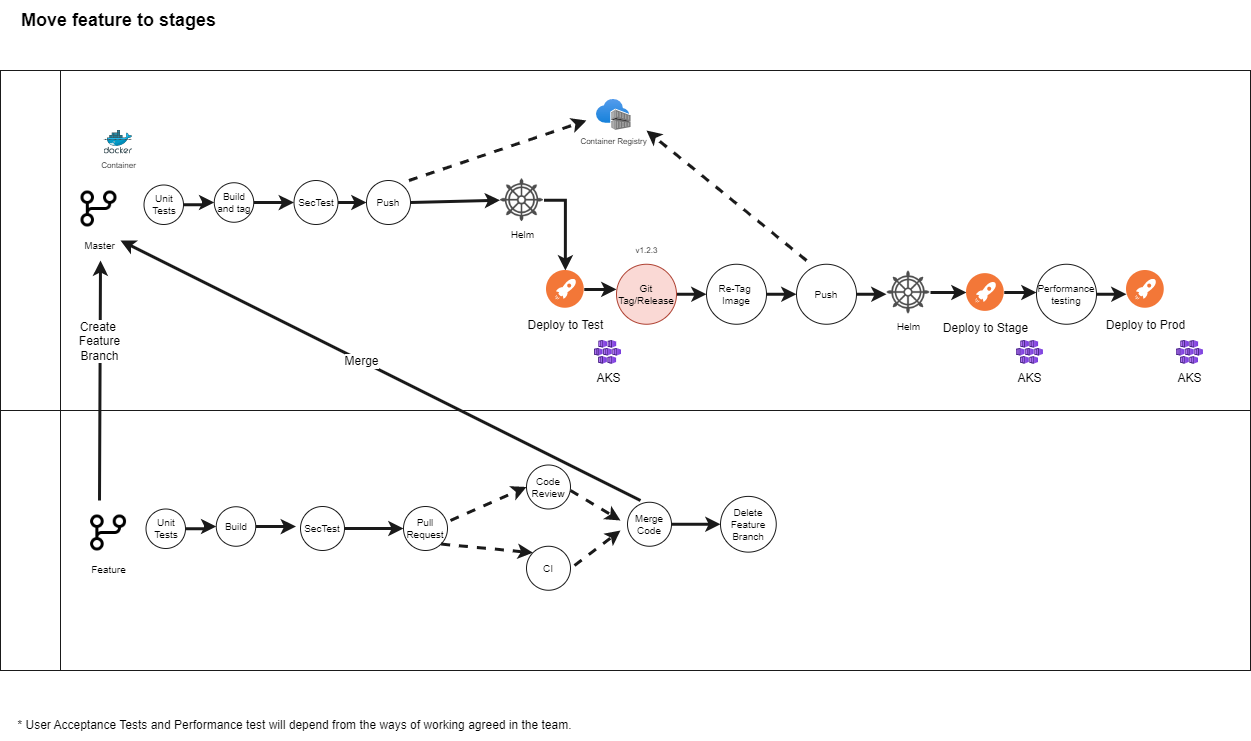

The diagram above was exported from draw.io. Its source (the exported page's mxGraphModel, read from the mxfile embedded in the PNG):
<mxGraphModel dx="1422" dy="-1446" grid="1" gridSize="10" guides="1" tooltips="1" connect="1" arrows="1" fold="1" page="1" pageScale="1" pageWidth="850" pageHeight="1100" math="0" shadow="0">
  <root>
    <mxCell id="0" />
    <mxCell id="1" parent="0" />
    <mxCell id="6VUkrxPV8HhihuDetGDr-1" value="" style="rounded=0;whiteSpace=wrap;html=1;strokeColor=#1A1A1A;strokeWidth=1;fontSize=10;fontColor=none;fillColor=#FFFFFF;" vertex="1" parent="1">
      <mxGeometry x="60" y="2270" width="1190" height="340" as="geometry" />
    </mxCell>
    <mxCell id="6VUkrxPV8HhihuDetGDr-2" value="Move feature to stages" style="text;html=1;align=center;verticalAlign=middle;resizable=0;points=[];autosize=1;strokeColor=none;fillColor=none;fontSize=18;fontColor=none;fontStyle=1" vertex="1" parent="1">
      <mxGeometry x="7.83" y="2200" width="220" height="40" as="geometry" />
    </mxCell>
    <mxCell id="6VUkrxPV8HhihuDetGDr-3" style="edgeStyle=orthogonalEdgeStyle;rounded=0;orthogonalLoop=1;jettySize=auto;html=1;entryX=0;entryY=0.5;entryDx=0;entryDy=0;labelBackgroundColor=none;strokeColor=#1A1A1A;strokeWidth=3;fontSize=8;fontColor=none;startArrow=none;startFill=0;endArrow=classic;endFill=1;fillColor=#6C8EBF;" edge="1" parent="1" source="6VUkrxPV8HhihuDetGDr-4" target="6VUkrxPV8HhihuDetGDr-7">
      <mxGeometry relative="1" as="geometry" />
    </mxCell>
    <mxCell id="6VUkrxPV8HhihuDetGDr-4" value="Build and tag" style="ellipse;whiteSpace=wrap;html=1;aspect=fixed;strokeColor=#1A1A1A;strokeWidth=1;fontSize=10;fontColor=none;fillColor=#FFFFFF;" vertex="1" parent="1">
      <mxGeometry x="213.75" y="2382.25" width="39.5" height="39.5" as="geometry" />
    </mxCell>
    <mxCell id="6VUkrxPV8HhihuDetGDr-5" value="Push" style="ellipse;whiteSpace=wrap;html=1;aspect=fixed;strokeColor=#1A1A1A;strokeWidth=1;fontSize=10;fontColor=none;fillColor=#FFFFFF;" vertex="1" parent="1">
      <mxGeometry x="366" y="2380" width="44" height="44" as="geometry" />
    </mxCell>
    <mxCell id="6VUkrxPV8HhihuDetGDr-6" style="edgeStyle=orthogonalEdgeStyle;rounded=0;orthogonalLoop=1;jettySize=auto;html=1;entryX=0;entryY=0.5;entryDx=0;entryDy=0;labelBackgroundColor=none;strokeColor=#1A1A1A;strokeWidth=3;fontSize=8;fontColor=none;startArrow=none;startFill=0;endArrow=classic;endFill=1;fillColor=#6C8EBF;" edge="1" parent="1" source="6VUkrxPV8HhihuDetGDr-7" target="6VUkrxPV8HhihuDetGDr-5">
      <mxGeometry relative="1" as="geometry" />
    </mxCell>
    <mxCell id="6VUkrxPV8HhihuDetGDr-7" value="SecTest" style="ellipse;whiteSpace=wrap;html=1;aspect=fixed;strokeColor=#1A1A1A;strokeWidth=1;fontSize=10;fontColor=none;fillColor=#FFFFFF;" vertex="1" parent="1">
      <mxGeometry x="293.49999999999994" y="2380" width="44" height="44" as="geometry" />
    </mxCell>
    <mxCell id="6VUkrxPV8HhihuDetGDr-8" value="Container Registry" style="aspect=fixed;html=1;points=[];align=center;image;fontSize=8;image=img/lib/azure2/containers/Container_Registries.svg;strokeColor=#1A1A1A;strokeWidth=1;fontColor=none;fillColor=#FFFFFF;" vertex="1" parent="1">
      <mxGeometry x="596" y="2299" width="34.56" height="31" as="geometry" />
    </mxCell>
    <mxCell id="6VUkrxPV8HhihuDetGDr-9" value="" style="endArrow=classic;html=1;rounded=0;labelBackgroundColor=none;strokeColor=#1A1A1A;strokeWidth=3;fontSize=10;fontColor=none;fillColor=#6C8EBF;dashed=1;" edge="1" parent="1">
      <mxGeometry width="50" height="50" relative="1" as="geometry">
        <mxPoint x="408.5" y="2380" as="sourcePoint" />
        <mxPoint x="586" y="2320" as="targetPoint" />
      </mxGeometry>
    </mxCell>
    <mxCell id="6VUkrxPV8HhihuDetGDr-10" value="Container" style="sketch=0;aspect=fixed;html=1;points=[];align=center;image;fontSize=8;image=img/lib/mscae/Docker.svg;strokeColor=#1A1A1A;strokeWidth=1;fontColor=none;fillColor=#FFFFFF;" vertex="1" parent="1">
      <mxGeometry x="103.5" y="2330" width="28.66" height="23.5" as="geometry" />
    </mxCell>
    <mxCell id="6VUkrxPV8HhihuDetGDr-11" style="edgeStyle=orthogonalEdgeStyle;rounded=0;orthogonalLoop=1;jettySize=auto;html=1;entryX=0.5;entryY=0;entryDx=0;entryDy=0;labelBackgroundColor=none;strokeColor=#1A1A1A;strokeWidth=3;fontSize=8;fontColor=#000000;startArrow=none;startFill=0;endArrow=classic;endFill=1;fillColor=#6C8EBF;" edge="1" parent="1" source="6VUkrxPV8HhihuDetGDr-12" target="6VUkrxPV8HhihuDetGDr-15">
      <mxGeometry relative="1" as="geometry" />
    </mxCell>
    <mxCell id="6VUkrxPV8HhihuDetGDr-12" value="Helm" style="shape=image;html=1;verticalAlign=top;verticalLabelPosition=bottom;labelBackgroundColor=#ffffff;imageAspect=0;aspect=fixed;image=https://cdn3.iconfinder.com/data/icons/travelling-icon-set/800/helm-128.png;fontFamily=Helvetica;fontSize=10;fontColor=none;align=center;strokeColor=#1A1A1A;strokeWidth=1;fillColor=#FFFFFF;" vertex="1" parent="1">
      <mxGeometry x="499.5" y="2377.75" width="44" height="44" as="geometry" />
    </mxCell>
    <mxCell id="6VUkrxPV8HhihuDetGDr-13" value="" style="endArrow=classic;html=1;rounded=0;labelBackgroundColor=none;strokeColor=#1A1A1A;strokeWidth=3;fontSize=10;fontColor=none;fillColor=#6C8EBF;entryX=0;entryY=0.5;entryDx=0;entryDy=0;exitX=1;exitY=0.5;exitDx=0;exitDy=0;" edge="1" parent="1" source="6VUkrxPV8HhihuDetGDr-5" target="6VUkrxPV8HhihuDetGDr-12">
      <mxGeometry width="50" height="50" relative="1" as="geometry">
        <mxPoint x="416" y="2410" as="sourcePoint" />
        <mxPoint x="446" y="2380" as="targetPoint" />
      </mxGeometry>
    </mxCell>
    <mxCell id="6VUkrxPV8HhihuDetGDr-14" style="edgeStyle=orthogonalEdgeStyle;rounded=0;orthogonalLoop=1;jettySize=auto;html=1;labelBackgroundColor=none;strokeColor=#1A1A1A;strokeWidth=3;fontSize=8;fontColor=#000000;startArrow=none;startFill=0;endArrow=classic;endFill=1;fillColor=#6C8EBF;" edge="1" parent="1" source="6VUkrxPV8HhihuDetGDr-15">
      <mxGeometry relative="1" as="geometry">
        <mxPoint x="616" y="2488.875" as="targetPoint" />
      </mxGeometry>
    </mxCell>
    <mxCell id="6VUkrxPV8HhihuDetGDr-15" value="&lt;font color=&quot;#000000&quot;&gt;Deploy to Test&lt;/font&gt;" style="aspect=fixed;perimeter=ellipsePerimeter;html=1;align=center;shadow=0;dashed=0;fontColor=#4277BB;labelBackgroundColor=#ffffff;fontSize=12;spacingTop=3;image;image=img/lib/ibm/devops/continuous_deploy.svg;strokeColor=#1A1A1A;strokeWidth=1;fillColor=#FFFFFF;" vertex="1" parent="1">
      <mxGeometry x="546" y="2470" width="37.75" height="37.75" as="geometry" />
    </mxCell>
    <mxCell id="6VUkrxPV8HhihuDetGDr-16" style="edgeStyle=orthogonalEdgeStyle;rounded=0;orthogonalLoop=1;jettySize=auto;html=1;entryX=0;entryY=0.5;entryDx=0;entryDy=0;labelBackgroundColor=none;strokeColor=#1A1A1A;strokeWidth=3;fontSize=8;fontColor=#000000;startArrow=none;startFill=0;endArrow=classic;endFill=1;fillColor=#6C8EBF;" edge="1" parent="1" source="6VUkrxPV8HhihuDetGDr-17" target="6VUkrxPV8HhihuDetGDr-19">
      <mxGeometry relative="1" as="geometry" />
    </mxCell>
    <mxCell id="6VUkrxPV8HhihuDetGDr-17" value="Git Tag/Release" style="ellipse;whiteSpace=wrap;html=1;aspect=fixed;strokeColor=#ae4132;strokeWidth=1;fontSize=10;fillColor=#fad9d5;" vertex="1" parent="1">
      <mxGeometry x="616" y="2463.75" width="60" height="60" as="geometry" />
    </mxCell>
    <mxCell id="6VUkrxPV8HhihuDetGDr-18" style="edgeStyle=orthogonalEdgeStyle;rounded=0;orthogonalLoop=1;jettySize=auto;html=1;entryX=0;entryY=0.5;entryDx=0;entryDy=0;labelBackgroundColor=none;strokeColor=#1A1A1A;strokeWidth=3;fontSize=8;fontColor=#000000;startArrow=none;startFill=0;endArrow=classic;endFill=1;fillColor=#6C8EBF;" edge="1" parent="1" source="6VUkrxPV8HhihuDetGDr-19" target="6VUkrxPV8HhihuDetGDr-21">
      <mxGeometry relative="1" as="geometry" />
    </mxCell>
    <mxCell id="6VUkrxPV8HhihuDetGDr-19" value="Re-Tag&amp;nbsp; Image" style="ellipse;whiteSpace=wrap;html=1;aspect=fixed;strokeColor=#1A1A1A;strokeWidth=1;fontSize=10;fontColor=none;fillColor=#FFFFFF;" vertex="1" parent="1">
      <mxGeometry x="706" y="2463.75" width="60" height="60" as="geometry" />
    </mxCell>
    <mxCell id="6VUkrxPV8HhihuDetGDr-20" style="edgeStyle=orthogonalEdgeStyle;rounded=0;orthogonalLoop=1;jettySize=auto;html=1;entryX=0;entryY=0.5;entryDx=0;entryDy=0;labelBackgroundColor=none;strokeColor=#1A1A1A;strokeWidth=3;fontSize=8;fontColor=#000000;startArrow=none;startFill=0;endArrow=classic;endFill=1;fillColor=#6C8EBF;" edge="1" parent="1" source="6VUkrxPV8HhihuDetGDr-21">
      <mxGeometry relative="1" as="geometry">
        <mxPoint x="886" y="2493.75" as="targetPoint" />
      </mxGeometry>
    </mxCell>
    <mxCell id="6VUkrxPV8HhihuDetGDr-21" value="Push" style="ellipse;whiteSpace=wrap;html=1;aspect=fixed;strokeColor=#1A1A1A;strokeWidth=1;fontSize=10;fontColor=none;fillColor=#FFFFFF;" vertex="1" parent="1">
      <mxGeometry x="796" y="2463.75" width="60" height="60" as="geometry" />
    </mxCell>
    <mxCell id="6VUkrxPV8HhihuDetGDr-22" style="edgeStyle=orthogonalEdgeStyle;rounded=0;orthogonalLoop=1;jettySize=auto;html=1;entryX=0;entryY=0.5;entryDx=0;entryDy=0;labelBackgroundColor=none;strokeColor=#1A1A1A;strokeWidth=3;fontSize=8;fontColor=#000000;startArrow=none;startFill=0;endArrow=classic;endFill=1;fillColor=#6C8EBF;" edge="1" parent="1" source="6VUkrxPV8HhihuDetGDr-23" target="6VUkrxPV8HhihuDetGDr-26">
      <mxGeometry relative="1" as="geometry" />
    </mxCell>
    <mxCell id="6VUkrxPV8HhihuDetGDr-23" value="Helm" style="shape=image;html=1;verticalAlign=top;verticalLabelPosition=bottom;labelBackgroundColor=#ffffff;imageAspect=0;aspect=fixed;image=https://cdn3.iconfinder.com/data/icons/travelling-icon-set/800/helm-128.png;fontFamily=Helvetica;fontSize=10;fontColor=none;align=center;strokeColor=#1A1A1A;strokeWidth=1;fillColor=#FFFFFF;" vertex="1" parent="1">
      <mxGeometry x="886" y="2470" width="44" height="44" as="geometry" />
    </mxCell>
    <mxCell id="6VUkrxPV8HhihuDetGDr-24" value="" style="endArrow=classic;html=1;rounded=0;labelBackgroundColor=none;strokeColor=#1A1A1A;strokeWidth=3;fontSize=10;fontColor=none;fillColor=#6C8EBF;dashed=1;" edge="1" parent="1">
      <mxGeometry width="50" height="50" relative="1" as="geometry">
        <mxPoint x="806" y="2460" as="sourcePoint" />
        <mxPoint x="646" y="2330" as="targetPoint" />
      </mxGeometry>
    </mxCell>
    <mxCell id="6VUkrxPV8HhihuDetGDr-25" style="edgeStyle=orthogonalEdgeStyle;rounded=0;orthogonalLoop=1;jettySize=auto;html=1;labelBackgroundColor=none;strokeColor=#1A1A1A;strokeWidth=3;fontSize=8;fontColor=#000000;startArrow=none;startFill=0;endArrow=classic;endFill=1;fillColor=#6C8EBF;" edge="1" parent="1" source="6VUkrxPV8HhihuDetGDr-26">
      <mxGeometry relative="1" as="geometry">
        <mxPoint x="1036" y="2492.0050000000006" as="targetPoint" />
      </mxGeometry>
    </mxCell>
    <mxCell id="6VUkrxPV8HhihuDetGDr-26" value="&lt;font color=&quot;#000000&quot;&gt;Deploy to Stage&lt;/font&gt;" style="aspect=fixed;perimeter=ellipsePerimeter;html=1;align=center;shadow=0;dashed=0;fontColor=#4277BB;labelBackgroundColor=#ffffff;fontSize=12;spacingTop=3;image;image=img/lib/ibm/devops/continuous_deploy.svg;strokeColor=#1A1A1A;strokeWidth=1;fillColor=#FFFFFF;" vertex="1" parent="1">
      <mxGeometry x="966" y="2473.13" width="37.75" height="37.75" as="geometry" />
    </mxCell>
    <mxCell id="6VUkrxPV8HhihuDetGDr-27" style="edgeStyle=orthogonalEdgeStyle;rounded=0;orthogonalLoop=1;jettySize=auto;html=1;labelBackgroundColor=none;strokeColor=#1A1A1A;strokeWidth=3;fontSize=8;fontColor=#000000;startArrow=none;startFill=0;endArrow=classic;endFill=1;fillColor=#6C8EBF;" edge="1" parent="1" source="6VUkrxPV8HhihuDetGDr-28">
      <mxGeometry relative="1" as="geometry">
        <mxPoint x="1126" y="2493.75" as="targetPoint" />
      </mxGeometry>
    </mxCell>
    <mxCell id="6VUkrxPV8HhihuDetGDr-28" value="Performance testing" style="ellipse;whiteSpace=wrap;html=1;aspect=fixed;strokeColor=#1A1A1A;strokeWidth=1;fontSize=10;fontColor=none;fillColor=#FFFFFF;" vertex="1" parent="1">
      <mxGeometry x="1036" y="2463.75" width="60" height="60" as="geometry" />
    </mxCell>
    <mxCell id="6VUkrxPV8HhihuDetGDr-29" value="&lt;font color=&quot;#000000&quot;&gt;Deploy to Prod&lt;/font&gt;" style="aspect=fixed;perimeter=ellipsePerimeter;html=1;align=center;shadow=0;dashed=0;fontColor=#4277BB;labelBackgroundColor=#ffffff;fontSize=12;spacingTop=3;image;image=img/lib/ibm/devops/continuous_deploy.svg;strokeColor=#1A1A1A;strokeWidth=1;fillColor=#FFFFFF;" vertex="1" parent="1">
      <mxGeometry x="1126" y="2470" width="37.75" height="37.75" as="geometry" />
    </mxCell>
    <mxCell id="6VUkrxPV8HhihuDetGDr-30" value="v1.2.3" style="text;html=1;align=center;verticalAlign=middle;resizable=0;points=[];autosize=1;strokeColor=none;fillColor=none;fontSize=8;fontColor=#000000;" vertex="1" parent="1">
      <mxGeometry x="621" y="2440" width="50" height="20" as="geometry" />
    </mxCell>
    <mxCell id="6VUkrxPV8HhihuDetGDr-31" style="edgeStyle=orthogonalEdgeStyle;rounded=0;orthogonalLoop=1;jettySize=auto;html=1;entryX=0;entryY=0.5;entryDx=0;entryDy=0;labelBackgroundColor=none;strokeColor=#1A1A1A;strokeWidth=3;fontSize=8;fontColor=#000000;startArrow=none;startFill=0;endArrow=classic;endFill=1;fillColor=#6C8EBF;" edge="1" parent="1" source="6VUkrxPV8HhihuDetGDr-33" target="6VUkrxPV8HhihuDetGDr-4">
      <mxGeometry relative="1" as="geometry" />
    </mxCell>
    <mxCell id="6VUkrxPV8HhihuDetGDr-32" value="" style="rounded=0;whiteSpace=wrap;html=1;strokeColor=#1A1A1A;strokeWidth=1;fontSize=10;fontColor=none;fillColor=#FFFFFF;" vertex="1" parent="1">
      <mxGeometry y="2270" width="60" height="340" as="geometry" />
    </mxCell>
    <mxCell id="6VUkrxPV8HhihuDetGDr-33" value="Unit Tests" style="ellipse;whiteSpace=wrap;html=1;aspect=fixed;strokeColor=#1A1A1A;strokeWidth=1;fontSize=10;fontColor=none;fillColor=#FFFFFF;" vertex="1" parent="1">
      <mxGeometry x="143.5" y="2384.5" width="39.5" height="39.5" as="geometry" />
    </mxCell>
    <mxCell id="6VUkrxPV8HhihuDetGDr-34" value="AKS" style="aspect=fixed;html=1;points=[];align=center;image;fontSize=12;image=img/lib/azure2/compute/Container_Services_Deprecated.svg;strokeColor=#1A1A1A;strokeWidth=1;fontColor=#000000;fillColor=#FFFFFF;" vertex="1" parent="1">
      <mxGeometry x="594.0899999999999" y="2540" width="26.91" height="23.75" as="geometry" />
    </mxCell>
    <mxCell id="6VUkrxPV8HhihuDetGDr-35" value="AKS" style="aspect=fixed;html=1;points=[];align=center;image;fontSize=12;image=img/lib/azure2/compute/Container_Services_Deprecated.svg;strokeColor=#1A1A1A;strokeWidth=1;fontColor=#000000;fillColor=#FFFFFF;" vertex="1" parent="1">
      <mxGeometry x="1016" y="2540" width="26.91" height="23.75" as="geometry" />
    </mxCell>
    <mxCell id="6VUkrxPV8HhihuDetGDr-36" value="AKS" style="aspect=fixed;html=1;points=[];align=center;image;fontSize=12;image=img/lib/azure2/compute/Container_Services_Deprecated.svg;strokeColor=#1A1A1A;strokeWidth=1;fontColor=#000000;fillColor=#FFFFFF;" vertex="1" parent="1">
      <mxGeometry x="1176" y="2540" width="26.91" height="23.75" as="geometry" />
    </mxCell>
    <mxCell id="6VUkrxPV8HhihuDetGDr-37" value="" style="rounded=0;whiteSpace=wrap;html=1;strokeColor=#1A1A1A;strokeWidth=1;fontSize=10;fontColor=none;fillColor=#FFFFFF;" vertex="1" parent="1">
      <mxGeometry x="60" y="2610" width="1190" height="260" as="geometry" />
    </mxCell>
    <mxCell id="6VUkrxPV8HhihuDetGDr-38" value="Master" style="shape=image;html=1;verticalAlign=top;verticalLabelPosition=bottom;labelBackgroundColor=#ffffff;imageAspect=0;aspect=fixed;image=https://cdn0.iconfinder.com/data/icons/phosphor-regular-vol-3/256/git-branch-128.png;strokeColor=#1A1A1A;strokeWidth=1;fontSize=10;fontColor=none;fillColor=#FFFFFF;" vertex="1" parent="1">
      <mxGeometry x="74.5" y="2384.5" width="48" height="48" as="geometry" />
    </mxCell>
    <mxCell id="6VUkrxPV8HhihuDetGDr-39" value="" style="rounded=0;whiteSpace=wrap;html=1;strokeColor=#1A1A1A;strokeWidth=1;fontSize=10;fontColor=none;fillColor=#FFFFFF;" vertex="1" parent="1">
      <mxGeometry y="2610" width="60" height="260" as="geometry" />
    </mxCell>
    <mxCell id="6VUkrxPV8HhihuDetGDr-40" value="Feature" style="shape=image;html=1;verticalAlign=top;verticalLabelPosition=bottom;labelBackgroundColor=#ffffff;imageAspect=0;aspect=fixed;image=https://cdn0.iconfinder.com/data/icons/phosphor-regular-vol-3/256/git-branch-128.png;strokeColor=#1A1A1A;strokeWidth=1;fontSize=10;fontColor=none;fillColor=#FFFFFF;" vertex="1" parent="1">
      <mxGeometry x="84.16" y="2708.5" width="48" height="48" as="geometry" />
    </mxCell>
    <mxCell id="6VUkrxPV8HhihuDetGDr-41" style="edgeStyle=orthogonalEdgeStyle;rounded=0;orthogonalLoop=1;jettySize=auto;html=1;entryX=0;entryY=0.5;entryDx=0;entryDy=0;labelBackgroundColor=none;strokeColor=#1A1A1A;strokeWidth=3;fontSize=8;fontColor=none;startArrow=none;startFill=0;endArrow=classic;endFill=1;fillColor=#6C8EBF;" edge="1" parent="1" source="6VUkrxPV8HhihuDetGDr-42">
      <mxGeometry relative="1" as="geometry">
        <mxPoint x="295.5000000000009" y="2726" as="targetPoint" />
      </mxGeometry>
    </mxCell>
    <mxCell id="6VUkrxPV8HhihuDetGDr-42" value="Build" style="ellipse;whiteSpace=wrap;html=1;aspect=fixed;strokeColor=#1A1A1A;strokeWidth=1;fontSize=10;fontColor=none;fillColor=#FFFFFF;" vertex="1" parent="1">
      <mxGeometry x="215.75" y="2706.25" width="39.5" height="39.5" as="geometry" />
    </mxCell>
    <mxCell id="6VUkrxPV8HhihuDetGDr-43" style="edgeStyle=orthogonalEdgeStyle;rounded=0;orthogonalLoop=1;jettySize=auto;html=1;entryX=0;entryY=0.5;entryDx=0;entryDy=0;labelBackgroundColor=none;strokeColor=#1A1A1A;strokeWidth=3;fontSize=8;fontColor=#000000;startArrow=none;startFill=0;endArrow=classic;endFill=1;fillColor=#6C8EBF;" edge="1" parent="1" source="6VUkrxPV8HhihuDetGDr-44" target="6VUkrxPV8HhihuDetGDr-42">
      <mxGeometry relative="1" as="geometry" />
    </mxCell>
    <mxCell id="6VUkrxPV8HhihuDetGDr-44" value="Unit Tests" style="ellipse;whiteSpace=wrap;html=1;aspect=fixed;strokeColor=#1A1A1A;strokeWidth=1;fontSize=10;fontColor=none;fillColor=#FFFFFF;" vertex="1" parent="1">
      <mxGeometry x="145.5" y="2708.5" width="39.5" height="39.5" as="geometry" />
    </mxCell>
    <mxCell id="6VUkrxPV8HhihuDetGDr-45" value="" style="edgeStyle=orthogonalEdgeStyle;rounded=0;orthogonalLoop=1;jettySize=auto;html=1;labelBackgroundColor=none;strokeColor=#1A1A1A;strokeWidth=3;fontSize=8;fontColor=#000000;startArrow=none;startFill=0;endArrow=classic;endFill=1;fillColor=#6C8EBF;" edge="1" parent="1" source="6VUkrxPV8HhihuDetGDr-46" target="6VUkrxPV8HhihuDetGDr-49">
      <mxGeometry relative="1" as="geometry" />
    </mxCell>
    <mxCell id="6VUkrxPV8HhihuDetGDr-46" value="SecTest" style="ellipse;whiteSpace=wrap;html=1;aspect=fixed;strokeColor=#1A1A1A;strokeWidth=1;fontSize=10;fontColor=none;fillColor=#FFFFFF;" vertex="1" parent="1">
      <mxGeometry x="299.99999999999994" y="2706" width="44" height="44" as="geometry" />
    </mxCell>
    <mxCell id="6VUkrxPV8HhihuDetGDr-47" value="Code Review" style="ellipse;whiteSpace=wrap;html=1;aspect=fixed;strokeColor=#1A1A1A;strokeWidth=1;fontSize=10;fontColor=none;fillColor=#FFFFFF;" vertex="1" parent="1">
      <mxGeometry x="526" y="2664.5" width="44" height="44" as="geometry" />
    </mxCell>
    <mxCell id="6VUkrxPV8HhihuDetGDr-48" value="CI" style="ellipse;whiteSpace=wrap;html=1;aspect=fixed;strokeColor=#1A1A1A;strokeWidth=1;fontSize=10;fontColor=none;fillColor=#FFFFFF;" vertex="1" parent="1">
      <mxGeometry x="526" y="2745.75" width="44" height="44" as="geometry" />
    </mxCell>
    <mxCell id="6VUkrxPV8HhihuDetGDr-49" value="Pull Request" style="ellipse;whiteSpace=wrap;html=1;aspect=fixed;strokeColor=#1A1A1A;strokeWidth=1;fontSize=10;fontColor=none;fillColor=#FFFFFF;" vertex="1" parent="1">
      <mxGeometry x="402.99999999999994" y="2706" width="44" height="44" as="geometry" />
    </mxCell>
    <mxCell id="6VUkrxPV8HhihuDetGDr-50" value="" style="endArrow=classic;html=1;rounded=0;labelBackgroundColor=none;strokeColor=#1A1A1A;strokeWidth=3;fontSize=10;fontColor=none;fillColor=#6C8EBF;dashed=1;entryX=0;entryY=0.5;entryDx=0;entryDy=0;exitX=1.068;exitY=0.318;exitDx=0;exitDy=0;exitPerimeter=0;" edge="1" parent="1" source="6VUkrxPV8HhihuDetGDr-49" target="6VUkrxPV8HhihuDetGDr-47">
      <mxGeometry width="50" height="50" relative="1" as="geometry">
        <mxPoint x="490" y="2716.5" as="sourcePoint" />
        <mxPoint x="667.5" y="2656.5" as="targetPoint" />
      </mxGeometry>
    </mxCell>
    <mxCell id="6VUkrxPV8HhihuDetGDr-51" value="" style="endArrow=classic;html=1;rounded=0;labelBackgroundColor=none;strokeColor=#1A1A1A;strokeWidth=3;fontSize=10;fontColor=none;fillColor=#6C8EBF;dashed=1;entryX=0;entryY=0;entryDx=0;entryDy=0;exitX=1;exitY=1;exitDx=0;exitDy=0;" edge="1" parent="1" source="6VUkrxPV8HhihuDetGDr-49" target="6VUkrxPV8HhihuDetGDr-48">
      <mxGeometry width="50" height="50" relative="1" as="geometry">
        <mxPoint x="500" y="2726.5" as="sourcePoint" />
        <mxPoint x="536.0000000000009" y="2696.5" as="targetPoint" />
      </mxGeometry>
    </mxCell>
    <mxCell id="6VUkrxPV8HhihuDetGDr-52" value="" style="endArrow=classic;html=1;rounded=0;labelBackgroundColor=none;strokeColor=#1A1A1A;strokeWidth=3;fontSize=10;fontColor=none;fillColor=#6C8EBF;dashed=1;" edge="1" parent="1">
      <mxGeometry width="50" height="50" relative="1" as="geometry">
        <mxPoint x="570" y="2690" as="sourcePoint" />
        <mxPoint x="620" y="2720" as="targetPoint" />
      </mxGeometry>
    </mxCell>
    <mxCell id="6VUkrxPV8HhihuDetGDr-53" value="" style="endArrow=classic;html=1;rounded=0;labelBackgroundColor=none;strokeColor=#1A1A1A;strokeWidth=3;fontSize=10;fontColor=none;fillColor=#6C8EBF;dashed=1;" edge="1" parent="1">
      <mxGeometry width="50" height="50" relative="1" as="geometry">
        <mxPoint x="574" y="2765" as="sourcePoint" />
        <mxPoint x="620" y="2730" as="targetPoint" />
      </mxGeometry>
    </mxCell>
    <mxCell id="6VUkrxPV8HhihuDetGDr-54" style="edgeStyle=orthogonalEdgeStyle;rounded=0;orthogonalLoop=1;jettySize=auto;html=1;entryX=0;entryY=0.5;entryDx=0;entryDy=0;labelBackgroundColor=none;strokeColor=#1A1A1A;strokeWidth=3;fontSize=12;fontColor=#000000;startArrow=none;startFill=0;endArrow=classic;endFill=1;fillColor=#6C8EBF;" edge="1" parent="1" source="6VUkrxPV8HhihuDetGDr-55" target="6VUkrxPV8HhihuDetGDr-58">
      <mxGeometry relative="1" as="geometry" />
    </mxCell>
    <mxCell id="6VUkrxPV8HhihuDetGDr-55" value="Merge Code" style="ellipse;whiteSpace=wrap;html=1;aspect=fixed;strokeColor=#1A1A1A;strokeWidth=1;fontSize=10;fontColor=none;fillColor=#FFFFFF;" vertex="1" parent="1">
      <mxGeometry x="627" y="2701.75" width="44" height="44" as="geometry" />
    </mxCell>
    <mxCell id="6VUkrxPV8HhihuDetGDr-56" value="" style="endArrow=classic;html=1;rounded=0;labelBackgroundColor=none;strokeColor=#1A1A1A;strokeWidth=3;fontSize=12;fontColor=#000000;fillColor=#6C8EBF;" edge="1" parent="1">
      <mxGeometry width="50" height="50" relative="1" as="geometry">
        <mxPoint x="640" y="2700" as="sourcePoint" />
        <mxPoint x="120" y="2440" as="targetPoint" />
      </mxGeometry>
    </mxCell>
    <mxCell id="6VUkrxPV8HhihuDetGDr-57" value="Merge" style="edgeLabel;html=1;align=center;verticalAlign=middle;resizable=0;points=[];fontSize=12;fontColor=#000000;" vertex="1" connectable="0" parent="6VUkrxPV8HhihuDetGDr-56">
      <mxGeometry x="0.0779" relative="1" as="geometry">
        <mxPoint as="offset" />
      </mxGeometry>
    </mxCell>
    <mxCell id="6VUkrxPV8HhihuDetGDr-58" value="Delete Feature&lt;br&gt;Branch&lt;br&gt;" style="ellipse;whiteSpace=wrap;html=1;aspect=fixed;strokeColor=#1A1A1A;strokeWidth=1;fontSize=10;fontColor=none;fillColor=#FFFFFF;" vertex="1" parent="1">
      <mxGeometry x="720" y="2695.88" width="55.75" height="55.75" as="geometry" />
    </mxCell>
    <mxCell id="6VUkrxPV8HhihuDetGDr-59" value="" style="endArrow=classic;html=1;rounded=0;labelBackgroundColor=none;strokeColor=#1A1A1A;strokeWidth=3;fontSize=12;fontColor=#000000;fillColor=#6C8EBF;" edge="1" parent="1">
      <mxGeometry width="50" height="50" relative="1" as="geometry">
        <mxPoint x="99" y="2700" as="sourcePoint" />
        <mxPoint x="100" y="2460" as="targetPoint" />
      </mxGeometry>
    </mxCell>
    <mxCell id="6VUkrxPV8HhihuDetGDr-60" value="Create&amp;nbsp;&lt;br&gt;Feature &lt;br&gt;Branch" style="edgeLabel;html=1;align=center;verticalAlign=middle;resizable=0;points=[];fontSize=12;fontColor=#000000;" vertex="1" connectable="0" parent="6VUkrxPV8HhihuDetGDr-59">
      <mxGeometry x="0.3272" y="1" relative="1" as="geometry">
        <mxPoint as="offset" />
      </mxGeometry>
    </mxCell>
    <mxCell id="6VUkrxPV8HhihuDetGDr-61" value="* User Acceptance Tests and Performance test will depend from the ways of working agreed in the team." style="text;html=1;align=center;verticalAlign=middle;resizable=0;points=[];autosize=1;strokeColor=none;fillColor=none;" vertex="1" parent="1">
      <mxGeometry x="3.75" y="2910" width="580" height="30" as="geometry" />
    </mxCell>
  </root>
</mxGraphModel>